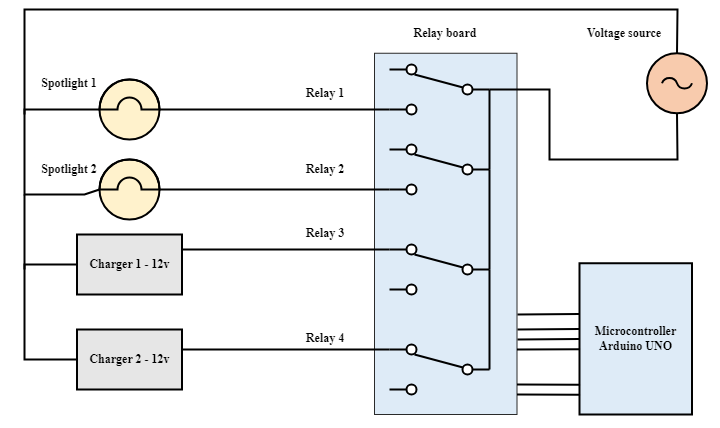

The diagram above was exported from draw.io. Its source (the exported page's mxGraphModel, read from the mxfile embedded in the PNG):
<mxGraphModel dx="1616" dy="942" grid="1" gridSize="15" guides="1" tooltips="1" connect="1" arrows="1" page="1" pageScale="1" pageWidth="1442" pageHeight="2040">
  <root>
    <mxCell id="0" />
    <mxCell id="1" parent="0" />
    <mxCell id="c0Oeg9Baap462fXsy_eP-47" value="" style="rounded=0;whiteSpace=wrap;html=1;fillColor=#DEEBF7;gradientColor=none;strokeWidth=1;strokeColor=rgb(42,42,42);" parent="1" vertex="1" name="Rectangle">
      <mxGeometry x="435" y="113.75" width="142.5" height="361.25" as="geometry" />
    </mxCell>
    <mxCell id="QexmomBmWY3bqdiLGpY9-2" value="" style="shape=app.electrical.signal_sources.ac_source;whiteSpace=wrap;html=1;fillColor=#F8CBAD;strokeColor=#000000;strokeWidth=2" parent="1" vertex="1" name="AC Source">
      <mxGeometry x="707.5" y="113.75" width="60" height="60" as="geometry" />
    </mxCell>
    <mxCell id="QexmomBmWY3bqdiLGpY9-4" value="" style="shape=app.electrical.electro-mechanical.relay_changeover_contact;whiteSpace=wrap;html=1;fillColor=#ffffff;strokeColor=#000000;strokeWidth=2;rotation=-90;" parent="1" vertex="1" name="Relay Changeover Contact">
      <mxGeometry x="475" y="100" width="50" height="100" as="geometry" />
    </mxCell>
    <mxCell id="QexmomBmWY3bqdiLGpY9-8" value="" style="shape=app.electrical.electro-mechanical.relay_changeover_contact;whiteSpace=wrap;html=1;fillColor=#ffffff;strokeColor=#000000;strokeWidth=2;rotation=-90;" parent="1" vertex="1" name="Relay Changeover Contact">
      <mxGeometry x="475" y="180" width="50" height="100" as="geometry" />
    </mxCell>
    <mxCell id="QexmomBmWY3bqdiLGpY9-9" value="" style="shape=app.electrical.electro-mechanical.relay_changeover_contact;whiteSpace=wrap;html=1;fillColor=#ffffff;strokeColor=#000000;strokeWidth=2;rotation=-90;" parent="1" vertex="1" name="Relay Changeover Contact">
      <mxGeometry x="475" y="280" width="50" height="100" as="geometry" />
    </mxCell>
    <mxCell id="QexmomBmWY3bqdiLGpY9-10" value="" style="shape=app.electrical.electro-mechanical.relay_changeover_contact;whiteSpace=wrap;html=1;fillColor=#ffffff;strokeColor=#000000;strokeWidth=2;rotation=-90;" parent="1" vertex="1" name="Relay Changeover Contact">
      <mxGeometry x="475" y="380" width="50" height="100" as="geometry" />
    </mxCell>
    <mxCell id="c0Oeg9Baap462fXsy_eP-6" value="" style="endArrow=none;html=1;rounded=0;exitX=0.5;exitY=1;exitDx=0;exitDy=0;exitPerimeter=0;" parent="1" source="QexmomBmWY3bqdiLGpY9-8" edge="1">
      <mxGeometry width="50" height="50" relative="1" as="geometry">
        <mxPoint x="370" y="330" as="sourcePoint" />
        <mxPoint x="550" y="150" as="targetPoint" />
      </mxGeometry>
    </mxCell>
    <mxCell id="c0Oeg9Baap462fXsy_eP-11" value="" style="endArrow=none;html=1;rounded=0;entryX=0.5;entryY=1;entryDx=0;entryDy=0;entryPerimeter=0;exitX=0.5;exitY=1;exitDx=0;exitDy=0;exitPerimeter=0;" parent="1" source="QexmomBmWY3bqdiLGpY9-10" target="QexmomBmWY3bqdiLGpY9-9" edge="1">
      <mxGeometry width="50" height="50" relative="1" as="geometry">
        <mxPoint x="445" y="315" as="sourcePoint" />
        <mxPoint x="445" y="235" as="targetPoint" />
      </mxGeometry>
    </mxCell>
    <mxCell id="c0Oeg9Baap462fXsy_eP-30" value="" style="shape=app.electrical.miscellaneous.lamp_1;whiteSpace=wrap;html=1;fillColor=#FFF2CC;strokeColor=#000000;strokeWidth=2" parent="1" vertex="1" name="Lamp 1">
      <mxGeometry x="160" y="140" width="60" height="60" as="geometry" />
    </mxCell>
    <mxCell id="c0Oeg9Baap462fXsy_eP-31" value="" style="endArrow=none;html=1;rounded=0;entryX=0.1;entryY=0;entryDx=0;entryDy=0;entryPerimeter=0;exitX=1;exitY=0.5;exitDx=0;exitDy=0;exitPerimeter=0;" parent="1" source="c0Oeg9Baap462fXsy_eP-33" target="QexmomBmWY3bqdiLGpY9-8" edge="1">
      <mxGeometry width="50" height="50" relative="1" as="geometry">
        <mxPoint x="235" y="295" as="sourcePoint" />
        <mxPoint x="315" y="295" as="targetPoint" />
      </mxGeometry>
    </mxCell>
    <mxCell id="c0Oeg9Baap462fXsy_eP-32" value="" style="endArrow=none;html=1;rounded=0;entryX=0.1;entryY=0;entryDx=0;entryDy=0;entryPerimeter=0;exitX=1;exitY=0.5;exitDx=0;exitDy=0;exitPerimeter=0;" parent="1" source="c0Oeg9Baap462fXsy_eP-30" target="QexmomBmWY3bqdiLGpY9-4" edge="1">
      <mxGeometry width="50" height="50" relative="1" as="geometry">
        <mxPoint x="235" y="360" as="sourcePoint" />
        <mxPoint x="315" y="360" as="targetPoint" />
      </mxGeometry>
    </mxCell>
    <mxCell id="c0Oeg9Baap462fXsy_eP-33" value="" style="shape=app.electrical.miscellaneous.lamp_1;whiteSpace=wrap;html=1;fillColor=#FFF2CC;strokeColor=#000000;strokeWidth=2" parent="1" vertex="1" name="Lamp 1">
      <mxGeometry x="160" y="220" width="60" height="60" as="geometry" />
    </mxCell>
    <mxCell id="c0Oeg9Baap462fXsy_eP-34" value="" style="endArrow=none;html=1;rounded=0;entryX=0;entryY=0.5;entryDx=0;entryDy=0;entryPerimeter=0;exitX=0;exitY=0.5;exitDx=0;exitDy=0;exitPerimeter=0;" parent="1" source="c0Oeg9Baap462fXsy_eP-33" target="c0Oeg9Baap462fXsy_eP-30" edge="1">
      <mxGeometry width="50" height="50" relative="1" as="geometry">
        <mxPoint x="85" y="255" as="sourcePoint" />
        <mxPoint x="315" y="360" as="targetPoint" />
        <Array as="points">
          <mxPoint x="145" y="255" />
          <mxPoint x="85" y="255" />
          <mxPoint x="85" y="170" />
        </Array>
      </mxGeometry>
    </mxCell>
    <mxCell id="c0Oeg9Baap462fXsy_eP-36" value="" style="endArrow=none;html=1;rounded=0;entryX=0.5;entryY=1;entryDx=0;entryDy=0;entryPerimeter=0;exitX=0.5;exitY=1;exitDx=0;exitDy=0;exitPerimeter=0;" parent="1" source="QexmomBmWY3bqdiLGpY9-9" target="QexmomBmWY3bqdiLGpY9-8" edge="1">
      <mxGeometry width="50" height="50" relative="1" as="geometry">
        <mxPoint x="445" y="410" as="sourcePoint" />
        <mxPoint x="445" y="330" as="targetPoint" />
      </mxGeometry>
    </mxCell>
    <mxCell id="c0Oeg9Baap462fXsy_eP-37" value="&lt;b&gt;Charger 1 - 12v&lt;/b&gt;" style="rounded=0;whiteSpace=wrap;html=1;fillColor=#E6E6E6;gradientColor=none;fontStyle=1" parent="1" vertex="1" name="Rectangle">
      <mxGeometry x="137.5" y="295" width="105" height="60" as="geometry" />
    </mxCell>
    <mxCell id="c0Oeg9Baap462fXsy_eP-39" value="" style="endArrow=none;html=1;rounded=0;entryX=0.9;entryY=0;entryDx=0;entryDy=0;entryPerimeter=0;exitX=1;exitY=0.25;exitDx=0;exitDy=0;" parent="1" source="c0Oeg9Baap462fXsy_eP-37" target="QexmomBmWY3bqdiLGpY9-9" edge="1">
      <mxGeometry width="50" height="50" relative="1" as="geometry">
        <mxPoint x="400" y="317" as="sourcePoint" />
        <mxPoint x="445" y="310" as="targetPoint" />
      </mxGeometry>
    </mxCell>
    <mxCell id="c0Oeg9Baap462fXsy_eP-41" value="&lt;b&gt;Charger 2 - 12v&lt;/b&gt;" style="rounded=0;whiteSpace=wrap;html=1;fillColor=#E6E6E6;gradientColor=none;fontStyle=1" parent="1" vertex="1" name="Rectangle">
      <mxGeometry x="137.5" y="390" width="105" height="60" as="geometry" />
    </mxCell>
    <mxCell id="c0Oeg9Baap462fXsy_eP-43" value="" style="endArrow=none;html=1;rounded=0;entryX=0;entryY=0.5;entryDx=0;entryDy=0;exitX=0;exitY=0.5;exitDx=0;exitDy=0;" parent="1" source="c0Oeg9Baap462fXsy_eP-41" target="c0Oeg9Baap462fXsy_eP-37" edge="1">
      <mxGeometry width="50" height="50" relative="1" as="geometry">
        <mxPoint x="85" y="415" as="sourcePoint" />
        <mxPoint x="115" y="325" as="targetPoint" />
        <Array as="points">
          <mxPoint x="85" y="420" />
          <mxPoint x="85" y="325" />
        </Array>
      </mxGeometry>
    </mxCell>
    <mxCell id="c0Oeg9Baap462fXsy_eP-44" value="" style="endArrow=none;html=1;rounded=0;" parent="1" edge="1">
      <mxGeometry width="50" height="50" relative="1" as="geometry">
        <mxPoint x="85" y="330" as="sourcePoint" />
        <mxPoint x="85" y="255" as="targetPoint" />
      </mxGeometry>
    </mxCell>
    <mxCell id="c0Oeg9Baap462fXsy_eP-46" value="&lt;b&gt;Microcontroller Arduino UNO&lt;/b&gt;" style="rounded=0;whiteSpace=wrap;html=1;fillColor=#DEEBF7;gradientColor=none;fontStyle=1" parent="1" vertex="1" name="Rectangle">
      <mxGeometry x="640" y="323.75" width="112.5" height="151.25" as="geometry" />
    </mxCell>
    <mxCell id="c0Oeg9Baap462fXsy_eP-48" value="" style="endArrow=none;html=1;rounded=0;entryX=0.5;entryY=0;entryDx=0;entryDy=0;entryPerimeter=0;" parent="1" target="QexmomBmWY3bqdiLGpY9-2" edge="1">
      <mxGeometry width="50" height="50" relative="1" as="geometry">
        <mxPoint x="85" y="175" as="sourcePoint" />
        <mxPoint x="738" y="100" as="targetPoint" />
        <Array as="points">
          <mxPoint x="85" y="70" />
          <mxPoint x="738" y="70" />
        </Array>
      </mxGeometry>
    </mxCell>
    <mxCell id="c0Oeg9Baap462fXsy_eP-53" value="" style="endArrow=none;html=1;rounded=0;entryX=0;entryY=0.5;entryDx=0;entryDy=0;" parent="1" target="c0Oeg9Baap462fXsy_eP-46" edge="1">
      <mxGeometry width="50" height="50" relative="1" as="geometry">
        <mxPoint x="578" y="400" as="sourcePoint" />
        <mxPoint x="625" y="399.9999999999999" as="targetPoint" />
      </mxGeometry>
    </mxCell>
    <mxCell id="c0Oeg9Baap462fXsy_eP-56" value="" style="endArrow=none;html=1;rounded=0;entryX=0;entryY=0.434;entryDx=0;entryDy=0;entryPerimeter=0;" parent="1" target="c0Oeg9Baap462fXsy_eP-46" edge="1">
      <mxGeometry width="50" height="50" relative="1" as="geometry">
        <mxPoint x="578" y="389.9999999999999" as="sourcePoint" />
        <mxPoint x="625" y="389.9999999999999" as="targetPoint" />
      </mxGeometry>
    </mxCell>
    <mxCell id="c0Oeg9Baap462fXsy_eP-58" value="" style="endArrow=none;html=1;rounded=0;entryX=0.005;entryY=0.568;entryDx=0;entryDy=0;entryPerimeter=0;" parent="1" target="c0Oeg9Baap462fXsy_eP-46" edge="1">
      <mxGeometry width="50" height="50" relative="1" as="geometry">
        <mxPoint x="577.5" y="409.99999999999983" as="sourcePoint" />
        <mxPoint x="636" y="411" as="targetPoint" />
      </mxGeometry>
    </mxCell>
    <mxCell id="c0Oeg9Baap462fXsy_eP-60" value="" style="endArrow=none;html=1;rounded=none;entryX=0;entryY=0.336;entryDx=0;entryDy=0;entryPerimeter=0;" parent="1" target="c0Oeg9Baap462fXsy_eP-46" edge="1">
      <mxGeometry width="50" height="50" relative="1" as="geometry">
        <mxPoint x="578" y="374.9999999999998" as="sourcePoint" />
        <mxPoint x="625" y="374.9999999999998" as="targetPoint" />
      </mxGeometry>
    </mxCell>
    <mxCell id="c0Oeg9Baap462fXsy_eP-62" value="" style="endArrow=none;html=1;rounded=0;entryX=0.5;entryY=1;entryDx=0;entryDy=0;entryPerimeter=0;exitX=0.5;exitY=1;exitDx=0;exitDy=0;exitPerimeter=0;" parent="1" source="QexmomBmWY3bqdiLGpY9-2" target="QexmomBmWY3bqdiLGpY9-4" edge="1">
      <mxGeometry width="50" height="50" relative="1" as="geometry">
        <mxPoint x="730" y="220" as="sourcePoint" />
        <mxPoint x="495" y="310" as="targetPoint" />
        <Array as="points">
          <mxPoint x="738" y="220" />
          <mxPoint x="610" y="220" />
          <mxPoint x="610" y="150" />
        </Array>
      </mxGeometry>
    </mxCell>
    <mxCell id="c0Oeg9Baap462fXsy_eP-63" value="" style="endArrow=none;html=1;rounded=0;entryX=0.005;entryY=0.568;entryDx=0;entryDy=0;entryPerimeter=0;" parent="1" edge="1">
      <mxGeometry width="50" height="50" relative="1" as="geometry">
        <mxPoint x="577.5" y="454.9999999999998" as="sourcePoint" />
        <mxPoint x="640.5625000000002" y="455.3699999999999" as="targetPoint" />
      </mxGeometry>
    </mxCell>
    <mxCell id="c0Oeg9Baap462fXsy_eP-64" value="" style="endArrow=none;html=1;rounded=0;entryX=0.005;entryY=0.568;entryDx=0;entryDy=0;entryPerimeter=0;" parent="1" edge="1">
      <mxGeometry width="50" height="50" relative="1" as="geometry">
        <mxPoint x="577.5" y="444.9999999999998" as="sourcePoint" />
        <mxPoint x="640.5625000000002" y="445.3699999999999" as="targetPoint" />
      </mxGeometry>
    </mxCell>
    <mxCell id="c0Oeg9Baap462fXsy_eP-65" value="" style="endArrow=none;html=1;rounded=0;entryX=0.9;entryY=0;entryDx=0;entryDy=0;entryPerimeter=0;exitX=1;exitY=0.25;exitDx=0;exitDy=0;" parent="1" edge="1">
      <mxGeometry width="50" height="50" relative="1" as="geometry">
        <mxPoint x="242.5" y="409.9999999999999" as="sourcePoint" />
        <mxPoint x="450" y="409.9999999999999" as="targetPoint" />
      </mxGeometry>
    </mxCell>
    <mxCell id="c0Oeg9Baap462fXsy_eP-67" value="&lt;b&gt;Relay board&lt;/b&gt;" style="text;html=1;strokeColor=none;fillColor=none;align=center;verticalAlign=middle;whiteSpace=wrap;rounded=0;fontStyle=1" parent="1" vertex="1" name="Text">
      <mxGeometry x="446" y="73.75" width="120" height="40" as="geometry" />
    </mxCell>
    <mxCell id="c0Oeg9Baap462fXsy_eP-69" value="&lt;b&gt;Voltage source&lt;/b&gt;" style="text;html=1;strokeColor=none;fillColor=none;align=center;verticalAlign=middle;whiteSpace=wrap;rounded=0;fontStyle=1" parent="1" vertex="1" name="Text">
      <mxGeometry x="625" y="73.75" width="120" height="40" as="geometry" />
    </mxCell>
    <mxCell id="c0Oeg9Baap462fXsy_eP-70" value="&lt;b&gt;Spotlight 2&lt;/b&gt;" style="text;html=1;strokeColor=none;fillColor=none;align=center;verticalAlign=middle;whiteSpace=wrap;rounded=0;fontStyle=1" parent="1" vertex="1" name="Text">
      <mxGeometry x="70" y="210" width="120" height="40" as="geometry" />
    </mxCell>
    <mxCell id="c0Oeg9Baap462fXsy_eP-71" value="&lt;b&gt;Spotlight 1&lt;/b&gt;" style="text;html=1;strokeColor=none;fillColor=none;align=center;verticalAlign=middle;whiteSpace=wrap;rounded=0;fontStyle=1" parent="1" vertex="1" name="Text">
      <mxGeometry x="70" y="123.75" width="120" height="40" as="geometry" />
    </mxCell>
    <mxCell id="8kV3-xWvjTdiAkcoqvHE-1" value="&lt;b&gt;Relay 1&lt;/b&gt;" style="text;html=1;strokeColor=none;fillColor=none;align=center;verticalAlign=middle;whiteSpace=wrap;rounded=0;fontStyle=1" parent="1" vertex="1" name="Text">
      <mxGeometry x="326" y="133.75" width="120" height="40" as="geometry" />
    </mxCell>
    <mxCell id="8kV3-xWvjTdiAkcoqvHE-2" value="&lt;b&gt;Relay 2&lt;/b&gt;" style="text;html=1;strokeColor=none;fillColor=none;align=center;verticalAlign=middle;whiteSpace=wrap;rounded=0;fontStyle=1" parent="1" vertex="1" name="Text">
      <mxGeometry x="326" y="210" width="120" height="40" as="geometry" />
    </mxCell>
    <mxCell id="8kV3-xWvjTdiAkcoqvHE-4" value="&lt;b&gt;Relay 3&lt;/b&gt;" style="text;html=1;strokeColor=none;fillColor=none;align=center;verticalAlign=middle;whiteSpace=wrap;rounded=0;fontStyle=1" parent="1" vertex="1" name="Text">
      <mxGeometry x="326" y="274.38" width="120" height="40" as="geometry" />
    </mxCell>
    <mxCell id="8kV3-xWvjTdiAkcoqvHE-5" value="&lt;b&gt;Relay 4&lt;/b&gt;" style="text;html=1;strokeColor=none;fillColor=none;align=center;verticalAlign=middle;whiteSpace=wrap;rounded=0;fontStyle=1" parent="1" vertex="1" name="Text">
      <mxGeometry x="326" y="379.38" width="120" height="40" as="geometry" />
    </mxCell>
  </root>
</mxGraphModel>